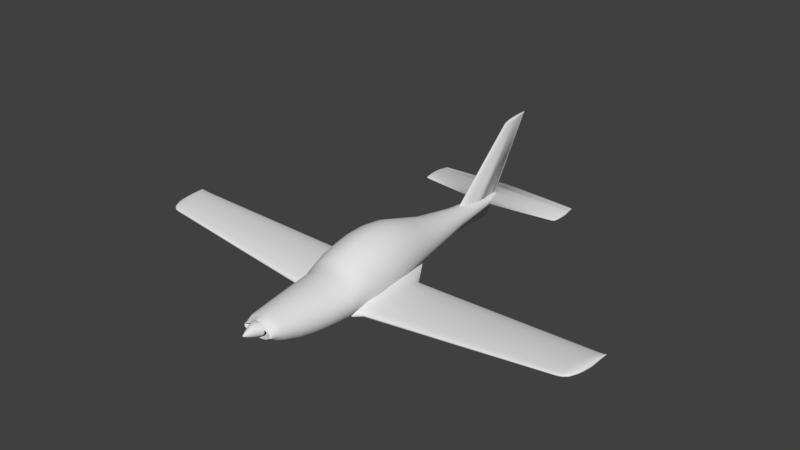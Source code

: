 # Source: rev0.9f_blnd2.9x.blend  (saved by Blender 2.93.21; exported with 4.5.12 LTS)
import bpy
from mathutils import Matrix  # noqa: F401  (used for matrix-valued properties, if any)

bpy.ops.wm.read_factory_settings(use_empty=True)
scene = bpy.context.scene
scene.name = 'Scene'

# ---- collections
col_collection_1 = bpy.data.collections.new('Collection 1'); scene.collection.children.link(col_collection_1)

# ---- world
world_world = bpy.data.worlds.new('World'); scene.world = world_world
world_world.color = (0.05088, 0.05088, 0.05088)
world_world.use_sun_shadow = False
world_world.sun_shadow_jitter_overblur = 0.0
world_world.cycles.sampling_method = 'MANUAL'

# ---- meshes
me_cylinder_001 = bpy.data.meshes.new('Cylinder.001')
me_cylinder_001.from_pydata([(0.0, -1.018, -0.3268), (0.0, 1.104, -0.1912), (0.1355, -1.015, -0.3252), (0.009474, 1.104, -0.1879), (0.2657, -1.015, -0.3171), (0.1139, 1.133, -0.1572), (0.3857, -1.015, -0.2862), (0.1507, 1.133, -0.1438), (0.4909, -1.015, -0.2148), (0.183, 1.133, -0.1258), (0.5772, -1.015, -0.1944), (0.2095, 1.133, -0.1038), (0.6567, -1.015, -0.1549), (0.2292, 1.133, -0.07872), (0.6822, -1.015, -0.1002), (0.2413, 1.133, -0.05152), (0.6746, -1.015, -0.05523), (0.2454, 1.133, -0.02324), (0.6627, -1.015, -0.01861), (0.2413, 1.133, 0.005046), (0.6246, -1.015, 0.003596), (0.2292, 1.133, 0.03224), (0.5772, -1.015, 0.03673), (0.2095, 1.133, 0.05731), (0.4909, -1.015, 0.07646), (0.183, 1.133, 0.07928), (0.3857, -1.015, 0.1059), (0.1507, 1.133, 0.09731), (0.2657, -1.015, 0.2217), (0.1139, 1.133, 0.1107), (0.1355, -1.015, 0.3305), (0.0739, 1.133, 0.119), (0.0, -1.015, 0.3657), (0.0, 1.133, 0.1217), (0.0, 0.3853, -0.8156), (0.1582, 0.3885, -0.7996), (0.3324, 0.3885, -0.7521), (0.4929, 0.3885, -0.675), (0.6336, 0.3885, -0.5712), (0.749, 0.3885, -0.4448), (0.8348, 0.3885, -0.3006), (0.8877, 0.3885, -0.1767), (0.9055, 0.3885, -0.01396), (0.8877, 0.3885, 0.1488), (0.8348, 0.3885, 0.3053), (0.749, 0.3885, 0.4495), (0.6336, 0.3885, 0.5759), (0.4929, 0.3885, 0.6797), (0.3324, 0.3885, 0.7568), (0.1582, 0.3885, 0.8042), (0.0, 0.3885, 0.8203), (0.2278, -0.6233, -1.241), (0.4603, -0.6233, -1.187), (0.6747, -0.6233, -1.098), (0.8626, -0.6233, -0.9795), (1.017, -0.6233, -0.8347), (1.131, -0.6233, -0.6694), (1.202, -0.6233, -0.4901), (1.226, -0.6233, -0.3036), (1.202, -0.6233, -0.1171), (1.131, -0.6233, 0.06229), (1.017, -0.6233, 0.2276), (0.8626, -0.6233, 0.3724), (0.6747, -0.6233, 0.4913), (0.4603, -0.6233, 0.5797), (0.2278, -0.6233, 0.6341), (0.0, -0.6233, 0.6524), (0.0, -0.6265, -1.26), (0.0, -0.4825, -1.294), (0.2629, -0.4793, -1.274), (0.5155, -0.4793, -1.218), (0.7484, -0.4793, -1.126), (0.9525, -0.4793, -1.002), (1.12, -0.4793, -0.8509), (1.244, -0.4793, -0.6787), (1.321, -0.4793, -0.4918), (1.347, -0.4793, -0.2975), (1.321, -0.4793, -0.1032), (1.244, -0.4793, 0.08362), (1.12, -0.4793, 0.2558), (0.9525, -0.4793, 0.4067), (0.7484, -0.4793, 0.5306), (0.5155, -0.4793, 0.6227), (0.2629, -0.4793, 0.6793), (0.0, -0.4793, 0.6985), (0.1746, -0.8234, -1.008), (0.3673, -0.8234, -0.9634), (0.545, -0.8234, -0.8907), (0.7007, -0.8234, -0.7929), (0.8284, -0.8234, -0.6737), (0.9234, -0.8234, -0.5377), (0.9818, -0.8234, -0.3902), (1.002, -0.8234, -0.2367), (0.9818, -0.8234, -0.08329), (0.9234, -0.8234, 0.06426), (0.8284, -0.8234, 0.2002), (0.7007, -0.8234, 0.3194), (0.545, -0.8234, 0.4172), (0.3673, -0.8234, 0.4899), (0.1746, -0.8234, 0.5347), (0.0, -0.8234, 0.5498), (0.0, -0.8265, -1.023), (0.1311, -0.9219, -0.7505), (0.3024, -0.9219, -0.7152), (0.4604, -0.9219, -0.6578), (0.5988, -0.9219, -0.5807), (0.7124, -0.9219, -0.4867), (0.7968, -0.9219, -0.3794), (0.8488, -0.9219, -0.263), (0.8664, -0.9219, -0.142), (0.8488, -0.9219, -0.02093), (0.7968, -0.9219, 0.09546), (0.7124, -0.9219, 0.2027), (0.5988, -0.9219, 0.2968), (0.4604, -0.9219, 0.3739), (0.3024, -0.9219, 0.4312), (0.1311, -0.9219, 0.4666), (0.0, -0.9219, 0.4785), (0.0, -0.9251, -0.7624), (0.1344, -0.9599, -0.6017), (0.2894, -0.9599, -0.5718), (0.4322, -0.9599, -0.5233), (0.5574, -0.9599, -0.458), (0.6601, -0.9599, -0.3784), (0.7365, -0.9599, -0.2876), (0.7835, -0.9599, -0.189), (0.7993, -0.9599, -0.08657), (0.7835, -0.9599, 0.0159), (0.7365, -0.9599, 0.1144), (0.6601, -0.9599, 0.2052), (0.5574, -0.9599, 0.2796), (0.4322, -0.9599, 0.3449), (0.2894, -0.9599, 0.3935), (0.1344, -0.9599, 0.4233), (0.0, -0.9599, 0.4334), (0.0, -0.963, -0.6118), (0.0, -0.7291, -1.178), (0.2005, -0.726, -1.161), (0.4135, -0.726, -1.11), (0.6099, -0.726, -1.028), (0.7819, -0.726, -0.9172), (0.9232, -0.726, -0.7822), (1.028, -0.726, -0.6283), (1.093, -0.726, -0.4613), (1.115, -0.726, -0.2875), (1.093, -0.726, -0.1138), (1.028, -0.726, 0.0532), (0.9232, -0.726, 0.2071), (0.7819, -0.726, 0.3421), (0.6099, -0.726, 0.4528), (0.4135, -0.726, 0.5351), (0.2005, -0.726, 0.5858), (0.0, -0.726, 0.6029), (0.0, 0.05724, -1.118), (0.2297, 0.06041, -1.092), (0.4768, 0.06041, -1.016), (0.7046, 0.06041, -0.8927), (0.9042, 0.06041, -0.7265), (1.068, 0.06041, -0.5239), (1.19, 0.06041, -0.2929), (1.265, 0.06041, -0.04211), (1.29, 0.06041, 0.2187), (1.265, 0.06041, 0.4794), (1.19, 0.06041, 0.7302), (1.068, 0.06041, 0.9613), (0.9042, 0.06041, 1.164), (0.7046, 0.06041, 1.33), (0.4768, 0.06041, 1.454), (0.2297, 0.06041, 1.53), (0.0, 0.06041, 1.555), (0.2262, -0.05813, -1.166), (0.4929, -0.05813, -1.085), (0.7387, -0.05813, -0.953), (0.9541, -0.05813, -0.7759), (1.131, -0.05813, -0.56), (1.262, -0.05813, -0.3138), (1.343, -0.05813, -0.06747), (1.37, -0.05813, 0.2313), (1.343, -0.05813, 0.5092), (1.262, -0.05813, 0.7764), (1.131, -0.05813, 1.023), (0.9541, -0.05813, 1.238), (0.7387, -0.05813, 1.416), (0.4929, -0.05813, 1.547), (0.2262, -0.05813, 1.628), (0.0, -0.05813, 1.656), (0.0, -0.06131, -1.193), (0.2686, -0.4047, -1.274), (0.5268, -0.4047, -1.208), (0.7647, -0.4047, -1.101), (0.9733, -0.4047, -0.9575), (1.144, -0.4047, -0.7821), (1.272, -0.4047, -0.582), (1.35, -0.4047, -0.3649), (1.376, -0.4047, -0.1391), (1.35, -0.4047, 0.08672), (1.272, -0.4047, 0.3038), (1.144, -0.4047, 0.504), (0.9733, -0.4047, 0.6794), (0.7647, -0.4047, 0.8233), (0.5268, -0.4047, 0.9303), (0.2686, -0.4047, 0.9961), (0.0, -0.4047, 1.018), (0.0, -0.4079, -1.297), (0.0, -0.254, -1.281), (0.2688, -0.2508, -1.254), (0.5272, -0.2508, -1.174), (0.7654, -0.2508, -1.064), (0.9741, -0.2508, -0.8895), (1.167, -0.2508, -0.6962), (1.308, -0.2508, -0.4534), (1.395, -0.2508, -0.1899), (1.424, -0.2508, 0.08417), (1.395, -0.2508, 0.3582), (1.308, -0.2508, 0.6217), (1.167, -0.2508, 0.8645), (0.9763, -0.2508, 1.077), (0.7444, -0.2508, 1.252), (0.4799, -0.2508, 1.382), (0.1928, -0.2508, 1.462), (0.0, -0.2508, 1.489), (0.0, -0.1596, -1.244), (0.2381, -0.1564, -1.216), (0.5106, -0.1564, -1.135), (0.7619, -0.1564, -1.002), (0.982, -0.1564, -0.8238), (1.163, -0.1564, -0.6065), (1.297, -0.1564, -0.3587), (1.38, -0.1564, -0.08969), (1.408, -0.1564, 0.19), (1.38, -0.1564, 0.4697), (1.297, -0.1564, 0.7387), (1.163, -0.1564, 0.9866), (0.982, -0.1564, 1.204), (0.7619, -0.1564, 1.382), (0.5106, -0.1564, 1.515), (0.2381, -0.1564, 1.596), (0.0, -0.1564, 1.624), (0.2688, -0.3291, -1.271), (0.5272, -0.3291, -1.196), (0.7653, -0.3291, -1.109), (0.974, -0.3291, -0.9445), (1.159, -0.3291, -0.6361), (1.296, -0.3291, -0.4217), (1.38, -0.3291, -0.1891), (1.408, -0.3291, 0.05287), (1.38, -0.3291, 0.2948), (1.296, -0.3291, 0.5274), (1.159, -0.3291, 0.7419), (0.9754, -0.3291, 0.9298), (0.7516, -0.3291, 1.084), (0.4963, -0.3291, 1.199), (0.2193, -0.3291, 1.269), (0.0, -0.3291, 1.293), (0.0, -0.3323, -1.297), (0.0, 0.6732, -0.5369), (0.08093, 0.6764, -0.5274), (0.19, 0.6764, -0.4991), (0.2905, 0.6764, -0.4532), (0.3787, 0.6764, -0.3914), (0.451, 0.6764, -0.3161), (0.5047, 0.6764, -0.2302), (0.5378, 0.6764, -0.137), (0.549, 0.6764, -0.0401), (0.5378, 0.6764, 0.05682), (0.5047, 0.6764, 0.15), (0.451, 0.6764, 0.2359), (0.3787, 0.6764, 0.3112), (0.2905, 0.6764, 0.373), (0.19, 0.6764, 0.4189), (0.08093, 0.6764, 0.4472), (0.0, 0.6764, 0.4567), (0.0, 0.2131, -0.9774), (0.1726, 0.2163, -0.9563), (0.3962, 0.2163, -0.8939), (0.6022, 0.2163, -0.7924), (0.7828, 0.2163, -0.6559), (0.931, 0.2163, -0.4895), (1.041, 0.2163, -0.2997), (1.109, 0.2163, -0.0937), (1.132, 0.2163, 0.1205), (1.109, 0.2163, 0.3347), (1.041, 0.2163, 0.5407), (0.931, 0.2163, 0.7305), (0.7828, 0.2163, 0.8969), (0.6022, 0.2163, 1.033), (0.3962, 0.2163, 1.135), (0.1726, 0.2163, 1.197), (0.0, 0.2163, 1.218), (1.493, -0.2468, -1.048), (1.455, -0.2468, -0.5576), (1.492, -0.1868, -1.034), (1.454, -0.1868, -0.5444), (1.779, -0.2467, -1.027), (1.74, -0.2467, -0.5367), (1.777, -0.1874, -1.013), (1.739, -0.1874, -0.5235), (1.493, -0.2829, -1.052), (1.457, -0.2829, -0.5839), (1.779, -0.2823, -1.032), (1.742, -0.2823, -0.563), (1.493, -0.3165, -1.048), (1.46, -0.3165, -0.6209), (1.779, -0.3154, -1.027), (1.745, -0.3154, -0.6), (1.492, -0.3505, -1.036), (1.463, -0.3505, -0.662), (1.778, -0.3491, -1.015), (1.748, -0.3491, -0.6411), (1.49, -0.3734, -1.011), (1.466, -0.3734, -0.699), (1.776, -0.3717, -0.9905), (1.751, -0.3717, -0.6781), (1.488, -0.3912, -0.9826), (1.469, -0.3912, -0.7442), (1.773, -0.3893, -0.9617), (1.755, -0.3893, -0.7233), (1.485, -0.4014, -0.9387), (1.473, -0.4014, -0.7894), (1.77, -0.3993, -0.9179), (1.758, -0.3993, -0.7685), (1.48, -0.406, -0.8853), (1.478, -0.406, -0.8593), (1.766, -0.4038, -0.8644), (1.764, -0.4038, -0.8384), (1.743, -0.03377, -0.5774), (1.772, -0.03377, -0.9407), (1.458, -0.03112, -0.5982), (1.486, -0.03112, -0.9616), (1.488, -0.08148, -0.9883), (1.455, -0.08148, -0.5666), (1.774, -0.08348, -0.9675), (1.741, -0.08348, -0.5457), (1.739, -0.1352, -0.5202), (1.776, -0.1352, -0.9938), (1.453, -0.1339, -0.5411), (1.49, -0.1339, -1.015), (1.751, 0.02045, -0.6758), (1.77, 0.02045, -0.9217), (1.466, 0.02381, -0.6966), (1.485, 0.02381, -0.9425), (1.756, 0.05158, -0.7454), (1.769, 0.05158, -0.9046), (1.471, 0.05535, -0.7663), (1.483, 0.05535, -0.9255), (1.481, 0.08399, -0.8938), (1.766, 0.07985, -0.8729), (1.768, 0.07985, -0.8898), (1.482, 0.08399, -0.9107), (1.483, 0.07085, -0.9153), (1.768, 0.06688, -0.8944), (1.761, 0.06688, -0.8066), (1.476, 0.07085, -0.8275), (0.5877, -0.2265, -1.123), (0.5493, -0.2291, -0.406), (0.5866, -0.1337, -1.071), (0.5483, -0.1362, -0.356), (0.5881, -0.2824, -1.148), (0.5514, -0.2848, -0.4629), (0.5877, -0.3344, -1.159), (0.5543, -0.3366, -0.5341), (0.5868, -0.3872, -1.158), (0.5575, -0.3892, -0.6116), (0.5848, -0.4228, -1.134), (0.5604, -0.4244, -0.6774), (0.5826, -0.4505, -1.101), (0.5639, -0.4517, -0.7525), (0.5792, -0.4665, -1.042), (0.5675, -0.4673, -0.8238), (0.575, -0.4738, -0.9663), (0.5729, -0.474, -0.9283), (0.5525, 0.105, -0.3551), (0.5809, 0.1069, -0.886), (0.583, 0.02906, -0.9509), (0.55, 0.02691, -0.3346), (0.548, -0.05433, -0.3242), (0.5851, -0.05191, -1.016), (0.5602, 0.1906, -0.4708), (0.5795, 0.1918, -0.8301), (0.5657, 0.2397, -0.5565), (0.5781, 0.2406, -0.789), (0.5756, 0.2847, -0.728), (0.577, 0.2848, -0.7527), (0.5773, 0.2645, -0.7662), (0.5705, 0.2641, -0.638), (0.5877, -0.2265, -1.123), (0.5493, -0.2291, -0.406), (0.5866, -0.1337, -1.071), (0.5483, -0.1362, -0.356), (0.5881, -0.2824, -1.148), (0.5514, -0.2848, -0.4629), (0.5877, -0.3344, -1.159), (0.5543, -0.3366, -0.5341), (0.5868, -0.3872, -1.158), (0.5575, -0.3892, -0.6116), (0.5848, -0.4228, -1.134), (0.5604, -0.4244, -0.6774), (0.5826, -0.4505, -1.101), (0.5639, -0.4517, -0.7525), (0.5792, -0.4665, -1.042), (0.5675, -0.4673, -0.8238), (0.575, -0.4738, -0.9663), (0.5729, -0.474, -0.9283), (0.5525, 0.105, -0.3551), (0.5809, 0.1069, -0.886), (0.583, 0.02906, -0.9509), (0.55, 0.02691, -0.3346), (0.548, -0.05433, -0.3242), (0.5851, -0.05191, -1.016), (0.5602, 0.1906, -0.4708), (0.5795, 0.1918, -0.8301), (0.5657, 0.2397, -0.5565), (0.5781, 0.2406, -0.789), (0.5756, 0.2847, -0.728), (0.577, 0.2848, -0.7527), (0.5773, 0.2645, -0.7662), (0.5705, 0.2641, -0.638), (10.79, -0.1348, -0.06238), (10.75, -0.1348, 0.0372), (10.79, -0.1174, -0.05938), (10.75, -0.1174, 0.03987), (10.79, -0.1452, -0.06322), (10.76, -0.1452, 0.03187), (10.79, -0.155, -0.06238), (10.76, -0.155, 0.02436), (10.79, -0.1648, -0.05988), (10.76, -0.1648, 0.01602), (10.79, -0.1715, -0.05488), (10.76, -0.1715, 0.008512), (10.79, -0.1766, -0.04904), (10.77, -0.1766, -0.0006625), (10.78, -0.1796, -0.04014), (10.77, -0.1796, -0.009837), (10.78, -0.1809, -0.0293), (10.78, -0.1809, -0.02402), (10.76, -0.07229, 0.02895), (10.78, -0.07229, -0.04478), (10.79, -0.08688, -0.05021), (10.75, -0.08688, 0.03537), (10.75, -0.1021, 0.04054), (10.79, -0.1021, -0.05554), (10.76, -0.05637, 0.008985), (10.78, -0.05637, -0.04091), (10.77, -0.04723, -0.005155), (10.78, -0.04723, -0.03745), (10.78, -0.03893, -0.03102), (10.78, -0.03893, -0.03445), (10.78, -0.04274, -0.03538), (10.77, -0.04274, -0.01757), (10.83, -0.05364, 0.002383), (10.83, -0.05364, 0.01104), (10.83, -0.05118, 0.002644), (10.83, -0.05118, 0.01127), (10.83, -0.05513, 0.00231), (10.83, -0.05513, 0.01057), (10.83, -0.0565, 0.002383), (10.83, -0.0565, 0.009922), (10.83, -0.0579, 0.0026), (10.83, -0.0579, 0.009197), (10.83, -0.05884, 0.003035), (10.83, -0.05884, 0.008544), (10.83, -0.05957, 0.003543), (10.83, -0.05957, 0.007747), (10.83, -0.05999, 0.004316), (10.83, -0.05999, 0.00695), (10.83, -0.06017, 0.005258), (10.83, -0.06017, 0.005717), (10.83, -0.0448, 0.01032), (10.83, -0.0448, 0.003913), (10.83, -0.04686, 0.003441), (10.83, -0.04686, 0.01088), (10.83, -0.04901, 0.01133), (10.83, -0.04901, 0.002977), (10.83, -0.04254, 0.008586), (10.83, -0.04254, 0.004249), (10.83, -0.04125, 0.007357), (10.83, -0.04125, 0.00455), (10.83, -0.04008, 0.005109), (10.83, -0.04008, 0.004811), (10.83, -0.04061, 0.00473), (10.83, -0.04061, 0.006277), (5.8, 0.02643, -0.5149), (5.777, -0.303, -0.3019), (5.771, -0.1963, -0.2457), (5.796, -0.3767, -0.4772), (5.798, -0.3767, -0.4963), (5.809, -0.1963, -0.6053), (5.789, 0.002869, -0.4088), (5.801, 0.002869, -0.5258), (5.8, 0.01562, -0.5183), (5.787, -0.3646, -0.3926), (5.79, -0.3729, -0.4258), (5.811, -0.303, -0.6162), (5.804, -0.06827, -0.5524), (5.802, -0.02308, -0.5384), (5.811, -0.2754, -0.6192), (5.811, -0.2457, -0.6162), (5.783, -0.02308, -0.3576), (5.775, -0.06827, -0.2853), (5.773, -0.1097, -0.262), (5.771, -0.1528, -0.2433), (5.772, -0.2457, -0.2554), (5.774, -0.2754, -0.2747), (5.808, -0.1528, -0.5914), (5.806, -0.1097, -0.572), (5.808, -0.3499, -0.589), (5.81, -0.3311, -0.6071), (5.799, 0.02643, -0.5025), (5.793, 0.01562, -0.4538), (5.802, -0.3729, -0.5356), (5.805, -0.3646, -0.5678), (5.78, -0.3311, -0.3321), (5.783, -0.3499, -0.3593), (10.1, -0.0303, -0.1154), (10.1, -0.3455, -0.1039), (10.11, -0.2056, -0.171), (10.09, -0.04884, -0.05005), (10.1, -0.0388, -0.1175), (10.09, -0.3426, -0.0605), (10.11, -0.2876, -0.1777), (10.1, -0.06926, -0.1298), (10.11, -0.2424, -0.1777), (10.07, -0.1048, 0.02605), (10.07, -0.1714, 0.05191), (10.07, -0.2658, 0.03255), (10.1, -0.1374, -0.1506), (10.11, -0.3096, -0.1722), (10.09, -0.0388, -0.07776), (10.1, -0.336, -0.148), (10.08, -0.3244, -0.01956), (10.07, -0.2876, 0.0158), (10.07, -0.2056, 0.05042), (10.09, -0.3455, -0.09213), (10.1, -0.04884, -0.1221), (10.08, -0.336, -0.04003), (10.1, -0.1048, -0.1385), (10.11, -0.2658, -0.1796), (10.08, -0.06926, -0.0185), (10.07, -0.1374, 0.04037), (10.07, -0.2424, 0.04446), (10.11, -0.1714, -0.1625), (10.11, -0.3244, -0.161), (10.1, -0.0303, -0.1078), (10.1, -0.3426, -0.1281), (10.08, -0.3096, -0.002807), (10.28, -0.03308, -0.09857), (10.28, -0.3389, -0.08739), (10.29, -0.2075, -0.1527), (10.27, -0.05153, -0.03493), (10.28, -0.04155, -0.1006), (10.27, -0.3359, -0.0451), (10.29, -0.2812, -0.1593), (10.28, -0.07184, -0.1126), (10.29, -0.2363, -0.1593), (10.25, -0.1072, 0.03917), (10.25, -0.1734, 0.06435), (10.25, -0.2596, 0.0455), (10.28, -0.1397, -0.1328), (10.29, -0.3031, -0.1538), (10.27, -0.04155, -0.06191), (10.28, -0.3294, -0.1303), (10.26, -0.3179, -0.005237), (10.26, -0.2812, 0.02919), (10.25, -0.2075, 0.0629), (10.27, -0.3389, -0.07591), (10.28, -0.05153, -0.1051), (10.27, -0.3294, -0.02517), (10.28, -0.1072, -0.121), (10.29, -0.2596, -0.1611), (10.26, -0.07184, -0.00421), (10.25, -0.1397, 0.05311), (10.25, -0.2363, 0.0571), (10.29, -0.1734, -0.1444), (10.29, -0.3179, -0.143), (10.28, -0.03308, -0.09111), (10.28, -0.3359, -0.1109), (10.26, -0.3031, 0.01107), (10.47, -0.03533, -0.08103), (10.47, -0.3195, -0.07016), (10.48, -0.2116, -0.1337), (10.46, -0.05398, -0.01918), (10.47, -0.04389, -0.083), (10.46, -0.3166, -0.02907), (10.48, -0.2612, -0.14), (10.47, -0.07452, -0.09469), (10.48, -0.2159, -0.14), (10.44, -0.1103, 0.05283), (10.44, -0.1772, 0.0773), (10.44, -0.2394, 0.05899), (10.47, -0.1431, -0.1143), (10.48, -0.2834, -0.1347), (10.46, -0.04389, -0.0454), (10.47, -0.3099, -0.1118), (10.45, -0.2983, 0.009675), (10.44, -0.2612, 0.04314), (10.44, -0.2116, 0.07589), (10.46, -0.3195, -0.05901), (10.47, -0.05398, -0.08737), (10.45, -0.3099, -0.009697), (10.47, -0.1103, -0.1029), (10.48, -0.2394, -0.1418), (10.45, -0.07452, 0.01067), (10.44, -0.1431, 0.06638), (10.44, -0.2159, 0.07026), (10.48, -0.1772, -0.1256), (10.48, -0.2983, -0.1242), (10.47, -0.03533, -0.07379), (10.47, -0.3166, -0.09306), (10.45, -0.2834, 0.02553), (10.63, -0.03742, -0.06096), (10.63, -0.2762, -0.05191), (10.64, -0.1694, -0.1048), (10.62, -0.05138, -0.009426), (10.63, -0.04383, -0.0626), (10.62, -0.274, -0.01766), (10.64, -0.2326, -0.1101), (10.63, -0.06675, -0.07234), (10.64, -0.1986, -0.1101), (10.61, -0.09353, 0.05058), (10.6, -0.1436, 0.07097), (10.61, -0.2162, 0.05571), (10.64, -0.1181, -0.08869), (10.64, -0.2492, -0.1057), (10.63, -0.04383, -0.03127), (10.64, -0.269, -0.08664), (10.62, -0.2604, 0.01462), (10.61, -0.2326, 0.0425), (10.6, -0.1694, 0.0698), (10.63, -0.2762, -0.04261), (10.63, -0.05138, -0.06624), (10.62, -0.269, -0.001522), (10.64, -0.09353, -0.07914), (10.64, -0.2162, -0.1116), (10.62, -0.06675, 0.01545), (10.61, -0.1181, 0.06187), (10.6, -0.1986, 0.0651), (10.64, -0.1436, -0.09808), (10.64, -0.2604, -0.09691), (10.63, -0.03742, -0.05493), (10.63, -0.274, -0.07098), (10.61, -0.2492, 0.02783), (10.71, -0.03784, -0.04707), (10.71, -0.2412, -0.03992), (10.72, -0.1502, -0.08172), (10.7, -0.04973, -0.006367), (10.71, -0.04329, -0.04837), (10.7, -0.2393, -0.01287), (10.72, -0.204, -0.08589), (10.71, -0.06282, -0.05606), (10.72, -0.1751, -0.08589), (10.68, -0.08562, 0.04103), (10.68, -0.1283, 0.05713), (10.68, -0.1901, 0.04508), (10.72, -0.1065, -0.06897), (10.72, -0.2182, -0.08242), (10.7, -0.04329, -0.02362), (10.71, -0.2351, -0.06735), (10.69, -0.2277, 0.01262), (10.69, -0.204, 0.03465), (10.68, -0.1502, 0.0562), (10.71, -0.2412, -0.03258), (10.71, -0.04973, -0.05124), (10.7, -0.2351, -0.0001244), (10.71, -0.08562, -0.06143), (10.72, -0.1901, -0.08705), (10.69, -0.06282, 0.01328), (10.68, -0.1065, 0.04995), (10.68, -0.1751, 0.0525), (10.72, -0.1283, -0.07639), (10.72, -0.2277, -0.07546), (10.71, -0.03784, -0.0423), (10.71, -0.2393, -0.05499), (10.69, -0.2182, 0.02306), (0.0, 1.081, -0.1418), (0.0, 1.081, 0.08964), (0.0, 1.106, -0.143), (0.0, 1.106, 0.1082), (0.0, 1.057, -0.1368), (0.0, 1.057, 0.07711), (0.0, 1.037, -0.1266), (0.0, 1.037, 0.05121), (0.0, 1.019, -0.1045), (0.0, 1.019, 0.02386), (0.0, 1.009, -0.09083), (0.0, 1.009, 0.001487), (0.0, 1.002, -0.0697), (0.0, 1.002, -0.0271), (0.0, 1.129, -0.136), (0.0, 1.129, 0.1176), (0.0, 1.149, -0.1352), (0.0, 1.149, 0.1193), (0.0, 1.172, -0.1285), (0.0, 1.172, 0.1216), (0.0, 1.197, -0.1045), (0.0, 1.197, 0.1227), (0.0, 1.215, -0.08483), (0.0, 1.23, -0.06831), (0.0, 1.23, 0.1054), (0.0, 1.248, -0.04536), (0.0, 1.248, 0.08662), (0.0, 0.9998, -0.05449), (0.0, 0.9998, -0.04231), (0.0, 1.262, -0.02981), (0.0, 1.262, 0.07409), (0.0, 1.274, -0.01314), (0.0, 1.274, 0.06514), (0.0, 1.29, 0.002972), (0.0, 1.29, 0.05082), (0.0, 1.302, 0.01786), (0.0, 1.302, 0.03877), (0.0, 1.309, 0.02736), (0.0, 1.309, 0.0336), (0.0, 1.215, 0.1183), (3.658, 1.119, -0.03643), (3.658, 1.119, 0.009103), (3.666, 1.136, -0.03668), (3.666, 1.136, 0.01275), (3.648, 1.103, -0.03546), (3.648, 1.103, 0.006638), (3.636, 1.089, -0.03345), (3.636, 1.089, 0.001541), (3.62, 1.077, -0.0291), (3.62, 1.077, -0.00384), (3.608, 1.07, -0.02641), (3.608, 1.07, -0.008242), (3.597, 1.066, -0.02225), (3.597, 1.066, -0.01387), (3.667, 1.152, -0.03529), (3.667, 1.152, 0.01461), (3.667, 1.166, -0.03513), (3.667, 1.166, 0.01493), (3.667, 1.182, -0.03382), (3.667, 1.182, 0.0154), (3.655, 1.199, -0.02909), (3.655, 1.199, 0.01561), (3.647, 1.211, 0.01474), (3.635, 1.221, -0.02197), (3.635, 1.221, 0.0122), (3.62, 1.234, -0.01746), (3.62, 1.234, 0.008509), (3.586, 1.064, -0.01926), (3.586, 1.064, -0.01686), (3.607, 1.243, -0.0144), (3.607, 1.243, 0.006044), (3.597, 1.252, -0.01112), (3.597, 1.252, 0.004283), (3.586, 1.262, -0.00795), (3.586, 1.262, 0.001465), (3.58, 1.271, -0.0004359), (3.58, 1.271, 0.004299), (3.578, 1.274, -0.003151), (3.578, 1.274, -0.001924), (3.647, 1.211, -0.02523), (3.539, 1.089, -0.09432), (3.49, 1.062, -0.03525), (3.49, 1.062, -0.04379), (3.562, 1.119, -0.1049), (3.571, 1.166, -0.1003), (3.571, 1.182, -0.09564), (3.539, 1.089, 0.03026), (3.523, 1.077, 0.0111), (3.562, 1.119, 0.05719), (3.552, 1.103, 0.04841), (3.558, 1.199, -0.0788), (3.551, 1.211, -0.06504), (3.569, 1.136, -0.1058), (3.571, 1.152, -0.1009), (3.538, 1.221, -0.05347), (3.524, 1.234, -0.03739), (3.51, 1.243, 0.04629), (3.524, 1.234, 0.05507), (3.523, 1.077, -0.07882), (3.501, 1.252, 0.04002), (3.49, 1.262, 0.02999), (3.51, 1.243, -0.0265), (3.511, 1.07, -0.06924), (3.5, 1.066, -0.05444), (3.571, 1.166, 0.07795), (3.571, 1.182, 0.07959), (3.569, 1.136, 0.07017), (3.482, 1.275, 0.01792), (3.482, 1.275, 0.01355), (3.551, 1.211, 0.07725), (3.538, 1.221, 0.06822), (3.486, 1.271, 0.02154), (3.49, 1.262, -0.003532), (3.501, 1.252, -0.01482), (3.571, 1.152, 0.07679), (3.552, 1.103, -0.1015), (3.5, 1.066, -0.0246), (3.511, 1.07, -0.004572), (3.486, 1.271, 0.006895), (3.558, 1.199, 0.08037), (3.573, 1.089, -0.08016), (3.524, 1.063, -0.03808), (3.605, 1.182, -0.08126), (3.557, 1.077, 0.007625), (3.586, 1.103, 0.03869), (3.585, 1.211, -0.05578), (3.605, 1.152, -0.08562), (3.558, 1.234, -0.03275), (3.558, 1.234, 0.04424), (3.535, 1.252, 0.03171), (3.545, 1.243, -0.02368), (3.545, 1.07, -0.05928), (3.605, 1.166, 0.06328), (3.516, 1.275, 0.0133), (3.585, 1.211, 0.0627), (3.52, 1.271, 0.01632), (3.524, 1.262, -0.00456), (3.605, 1.152, 0.06232), (3.586, 1.103, -0.0861), (3.534, 1.066, -0.0221), (3.524, 1.063, -0.03097), (3.596, 1.119, -0.089), (3.605, 1.166, -0.08515), (3.573, 1.089, 0.02358), (3.596, 1.119, 0.046), (3.592, 1.199, -0.06723), (3.603, 1.136, -0.08973), (3.572, 1.221, -0.04614), (3.545, 1.243, 0.03693), (3.557, 1.077, -0.06725), (3.524, 1.262, 0.02335), (3.534, 1.066, -0.04695), (3.605, 1.182, 0.06465), (3.603, 1.136, 0.05681), (3.516, 1.275, 0.009666), (3.572, 1.221, 0.05519), (3.535, 1.252, -0.01396), (3.545, 1.07, -0.005426), (3.52, 1.271, 0.004122), (3.592, 1.199, 0.0653), (3.601, 1.089, -0.06491), (3.552, 1.063, -0.03193), (3.633, 1.182, -0.06577), (3.585, 1.077, 0.003883), (3.613, 1.103, 0.02823), (3.613, 1.211, -0.04581), (3.633, 1.152, -0.06919), (3.585, 1.234, -0.02776), (3.585, 1.234, 0.03257), (3.562, 1.252, 0.02275), (3.572, 1.243, -0.02065), (3.573, 1.07, -0.04855), (3.633, 1.166, 0.0475), (3.543, 1.275, 0.008333), (3.613, 1.211, 0.04705), (3.548, 1.271, 0.0107), (3.551, 1.262, -0.005666), (3.633, 1.152, 0.04675), (3.613, 1.103, -0.06957), (3.562, 1.066, -0.01941), (3.552, 1.063, -0.02637), (3.623, 1.119, -0.07184), (3.633, 1.166, -0.06883), (3.601, 1.089, 0.01638), (3.623, 1.119, 0.03395), (3.62, 1.199, -0.05478), (3.631, 1.136, -0.07241), (3.6, 1.221, -0.03825), (3.572, 1.243, 0.02685), (3.585, 1.077, -0.0548), (3.551, 1.262, 0.01621), (3.562, 1.066, -0.03889), (3.633, 1.182, 0.04857), (3.631, 1.136, 0.04243), (3.543, 1.275, 0.005482), (3.6, 1.221, 0.04116), (3.562, 1.252, -0.01303), (3.573, 1.07, -0.006345), (3.548, 1.271, 0.001137), (3.62, 1.199, 0.04908), (0.5049, -1.003, 0.1223), (0.5182, -0.9923, 0.1614), (0.5315, -0.9813, 0.2119), (0.5448, -0.9703, 0.2431), (0.5947, -1.003, 0.07383), (0.6112, -0.9923, 0.1047), (0.6278, -0.9813, 0.147), (0.6444, -0.9703, 0.1814), (0.6482, -1.003, 0.02821), (0.0, -0.9735, -0.5509), (0.6705, -0.9923, 0.04726), (0.6929, -0.9813, 0.07763), (0.0, -0.9845, -0.5025), (0.7153, -0.9703, 0.1014), (0.6881, -1.003, -0.01043), (0.0, -0.9955, -0.451), (0.7123, -0.9923, -0.007007), (0.7364, -0.9813, 0.007739), (0.0, -1.006, -0.3883), (0.7606, -0.9703, 0.01708), (0.7009, -1.003, -0.06131), (0.0, -1.003, 0.3836), (0.7258, -0.9923, -0.07142), (0.7508, -0.9813, -0.07021), (0.0, -0.9923, 0.3962), (0.7757, -0.9703, -0.07308), (0.7035, -1.003, -0.1188), (0.0, -0.9813, 0.4058), (0.7238, -0.9923, -0.1408), (0.744, -0.9813, -0.1514), (0.0, -0.9703, 0.4222), (0.7643, -0.9703, -0.1648), (0.6735, -1.003, -0.1831), (0.1353, -1.003, 0.3536), (0.6894, -0.9923, -0.2142), (0.7054, -0.9813, -0.234), (0.1351, -0.9923, 0.3713), (0.7213, -0.9703, -0.2552), (0.5947, -1.003, -0.2337), (0.1349, -0.9813, 0.3858), (0.6112, -0.9923, -0.2754), (0.6278, -0.9813, -0.3058), (0.1346, -0.9703, 0.4074), (0.6444, -0.9703, -0.3364), (0.5049, -1.003, -0.2669), (0.2707, -1.003, 0.2614), (0.5182, -0.9923, -0.3207), (0.5315, -0.9813, -0.3632), (0.2754, -0.9923, 0.2947), (0.5448, -0.9703, -0.4049), (0.3955, -1.003, -0.3372), (0.2802, -0.9813, 0.3249), (0.4048, -0.9923, -0.3901), (0.4141, -0.9813, -0.4316), (0.2849, -0.9703, 0.3628), (0.4234, -0.9703, -0.4714), (0.2707, -1.003, -0.3721), (0.3955, -1.003, 0.1595), (0.2754, -0.9923, -0.4286), (0.2802, -0.9813, -0.4738), (0.4048, -0.9923, 0.2061), (0.2849, -0.9703, -0.5166), (0.1353, -1.003, -0.3849), (0.4141, -0.9813, 0.2496), (0.1351, -0.9923, -0.4459), (0.1349, -0.9813, -0.4956), (0.4234, -0.9703, 0.3017), (0.1346, -0.9703, -0.5424), (0.0, 1.051, -0.8106), (0.009712, 1.051, -0.8073), (0.0, 0.3886, -0.8108), (0.05393, 0.3886, -0.7949), (0.0, 0.6832, -0.8089), (0.02963, 0.6834, -0.7995), (0.0, -1.018, -0.3268), (0.1355, -1.015, -0.3252), (0.2657, -1.015, -0.3171), (0.3857, -1.015, -0.2862), (0.4909, -1.015, -0.2148), (0.5772, -1.015, -0.1944), (0.6567, -1.015, -0.1549), (0.6822, -1.015, -0.1002), (0.6746, -1.015, -0.05523), (0.6627, -1.015, -0.01861), (0.6246, -1.015, 0.003596), (0.5772, -1.015, 0.03673), (0.4909, -1.015, 0.07646), (0.3857, -1.015, 0.1059), (0.2657, -1.015, 0.2217), (0.1355, -1.015, 0.3305), (0.0, -1.015, 0.3657), (0.0, -1.018, -0.3268), (0.1355, -1.015, -0.3252), (0.2657, -1.015, -0.3171), (0.3857, -1.015, -0.2862), (0.4909, -1.015, -0.2148), (0.5772, -1.015, -0.1944), (0.6567, -1.015, -0.1549), (0.6822, -1.015, -0.1002), (0.6746, -1.015, -0.05523), (0.6627, -1.015, -0.01861), (0.6246, -1.015, 0.003596), (0.5772, -1.015, 0.03673), (0.4909, -1.015, 0.07646), (0.3857, -1.015, 0.1059), (0.2657, -1.015, 0.2217), (0.1355, -1.015, 0.3305), (0.0, -1.015, 0.3657), (0.0, -1.018, -0.3268), (0.1355, -1.015, -0.3252), (0.2657, -1.015, -0.3171), (0.3857, -1.015, -0.2862), (0.4909, -1.015, -0.2148), (0.5772, -1.015, -0.1944), (0.6567, -1.015, -0.1549), (0.6822, -1.015, -0.1002), (0.6746, -1.015, -0.05523), (0.6627, -1.015, -0.01861), (0.6246, -1.015, 0.003596), (0.5772, -1.015, 0.03673), (0.4909, -1.015, 0.07646), (0.3857, -1.015, 0.1059), (0.2657, -1.015, 0.2217), (0.1355, -1.015, 0.3305), (0.0, -1.015, 0.3657), (0.0, -0.6187, -0.1423), (0.02967, -0.6155, -0.142), (0.05884, -0.6155, -0.1401), (0.08572, -0.6155, -0.1332), (0.1093, -0.6155, -0.1172), (0.1286, -0.6155, -0.1127), (0.1464, -0.6155, -0.1038), (0.1521, -0.6155, -0.09156), (0.1504, -0.6155, -0.08148), (0.1478, -0.6155, -0.07328), (0.1392, -0.6155, -0.06831), (0.1286, -0.6155, -0.06088), (0.1093, -0.6155, -0.05198), (0.08572, -0.6155, -0.04538), (0.05884, -0.6155, -0.01945), (0.02967, -0.6155, 0.004915), (-0.0006773, -0.6155, 0.0128), (0.0, -1.012, 0.3201), (0.07297, -1.012, 0.3146), (0.1432, -1.012, 0.2981), (0.2079, -1.012, 0.2715), (0.2647, -1.012, 0.2356), (0.3112, -1.012, 0.1918), (0.3458, -1.012, 0.1419), (0.3671, -1.012, 0.0878), (0.3743, -1.012, 0.03149), (0.3671, -1.012, -0.02481), (0.3458, -1.012, -0.07895), (0.3112, -1.012, -0.1289), (0.2647, -1.012, -0.1726), (0.2079, -1.012, -0.2085), (0.1432, -1.012, -0.2352), (0.0, -1.118, 0.03173), (0.07297, -1.012, -0.2516), (0.0, -1.012, -0.2571), (0.02839, -1.113, 0.01783), (0.01713, -1.113, 0.002717), (0.007014, -1.113, 0.06673), (0.0, -1.112, 0.06803), (0.01208, -1.113, -0.0002139), (0.02879, -1.113, 0.04516), (0.03022, -1.113, 0.02443), (0.02171, -1.113, 0.006714), (0.0, -1.113, -0.003307), (0.0178, -1.113, 0.06135), (0.02606, -1.113, 0.0514), (0.03083, -1.113, 0.03138), (0.0255, -1.113, 0.01184), (0.00671, -1.113, -0.002005), (0.01262, -1.113, 0.06468), (0.02234, -1.113, 0.05687), (0.03034, -1.113, 0.03837), (0.0, -1.095, -0.08397), (0.0, -1.076, -0.1507), (0.0, -1.056, -0.2096), (0.0, -1.035, -0.2498), (0.01132, -1.095, -0.08102), (0.008739, -1.076, -0.1482), (0.04278, -1.056, -0.2047), (0.0567, -1.035, -0.246), (0.05356, -1.095, -0.06432), (0.08099, -1.075, -0.1211), (0.122, -1.056, -0.1689), (0.1616, -1.035, -0.2038), (0.07161, -1.095, -0.05036), (0.1116, -1.075, -0.0985), (0.1555, -1.055, -0.1391), (0.2058, -1.035, -0.1687), (0.08645, -1.095, -0.03302), (0.1367, -1.075, -0.07077), (0.1829, -1.055, -0.1026), (0.2421, -1.035, -0.1258), (0.09759, -1.095, -0.01311), (0.1554, -1.075, -0.03904), (0.2033, -1.055, -0.06093), (0.269, -1.035, -0.0769), (0.1045, -1.094, 0.008618), (0.167, -1.075, -0.004525), (0.2159, -1.055, -0.01565), (0.2856, -1.035, -0.02378), (0.1068, -1.094, 0.03131), (0.1709, -1.075, 0.03143), (0.2202, -1.055, 0.03147), (0.2912, -1.035, 0.03149), (0.1047, -1.094, 0.05405), (0.1671, -1.075, 0.06741), (0.216, -1.055, 0.07861), (0.2857, -1.035, 0.08677), (0.09815, -1.094, 0.076), (0.1559, -1.075, 0.1021), (0.2035, -1.055, 0.124), (0.2691, -1.035, 0.1399), (0.08723, -1.094, 0.09619), (0.1373, -1.075, 0.134), (0.1832, -1.055, 0.1658), (0.2422, -1.035, 0.1889), (0.07247, -1.094, 0.1139), (0.1122, -1.075, 0.162), (0.1558, -1.055, 0.2024), (0.206, -1.035, 0.2319), (0.03323, -1.095, -0.07467), (0.04628, -1.075, -0.1379), (0.08399, -1.056, -0.1911), (0.1113, -1.035, -0.2299), (0.0545, -1.094, 0.1284), (0.08167, -1.075, 0.1849), (0.1224, -1.055, 0.2325), (0.1618, -1.035, 0.2671), (0.03399, -1.094, 0.1392), (0.04683, -1.075, 0.202), (0.08428, -1.055, 0.2548), (0.1114, -1.035, 0.2933), (0.01174, -1.094, 0.1459), (0.009043, -1.075, 0.2125), (0.04294, -1.055, 0.2686), (0.05679, -1.035, 0.3094), (0.0, -1.094, 0.1489), (0.0, -1.075, 0.2151), (0.0, -1.055, 0.2735), (0.0, -1.035, 0.3132), (0.0, 0.9096, -0.3794), (0.08599, 0.9128, -0.3732), (0.1593, 0.9231, -0.3548), (0.2139, 0.9231, -0.3251), (0.2617, 0.9231, -0.285), (0.301, 0.9231, -0.2362), (0.3302, 0.9231, -0.1805), (0.3481, 0.9231, -0.1201), (0.3542, 0.9231, -0.05728), (0.3481, 0.9231, 0.005557), (0.3302, 0.9231, 0.06598), (0.301, 0.9231, 0.1217), (0.2617, 0.9231, 0.1705), (0.2139, 0.9231, 0.2105), (0.1593, 0.9231, 0.2403), (0.1001, 0.9231, 0.2586), (0.0, 0.9231, 0.2648), (0.0, 0.885, -0.8125), (0.01611, 0.8851, -0.8064), (0.0, 1.436, 3.462), (0.08063, 1.313, 3.288), (0.01704, 1.436, 3.462), (0.08063, 1.291, 3.288), (0.0, 1.444, 3.462), (0.0, 1.418, 3.462), (0.0, 1.423, 3.462), (0.0667, 1.353, 3.288), (0.02032, 1.41, 3.462), (0.0, 1.333, 3.447), (0.03936, 1.387, 3.288), (0.008544, 1.333, 3.447), (0.01584, 1.411, 3.288), (0.01078, 1.421, 3.288), (0.008544, 1.333, 3.447), (0.01998, 1.335, 3.447), (0.0, 1.428, 3.288), (0.05698, 1.246, 3.288), (0.02791, 1.34, 3.447), (0.04307, 1.359, 3.447), (0.06965, 1.267, 3.288), (0.06641, 1.349, 3.411), (0.04043, 1.231, 3.288), (0.06641, 1.332, 3.411), (0.0, 1.444, 3.462), (0.02515, 1.222, 3.288), (0.01031, 1.405, 3.462), (0.05553, 1.38, 3.411), (0.003112, 1.218, 3.288), (0.0144, 1.406, 3.462), (0.03419, 1.407, 3.411), (0.003112, 1.218, 3.288), (0.0, 1.414, 3.462), (0.01582, 1.426, 3.411), (0.0, 1.218, 3.288), (0.0, 1.444, 3.462), (0.01187, 1.434, 3.411), (0.02267, 1.414, 3.462), (0.0, 1.439, 3.411), (0.0, 1.41, 3.462), (0.0, 1.405, 3.462), (0.04794, 1.297, 3.411), (0.0, 1.407, 3.462), (0.0, 1.406, 3.462), (0.05783, 1.313, 3.411), (0.0, 1.405, 3.462), (0.03502, 1.285, 3.411), (0.01724, 1.407, 3.462), (0.01031, 1.405, 3.462), (0.02309, 1.278, 3.411), (0.005885, 1.275, 3.411), (0.0, 1.405, 3.462), (0.0, 1.405, 3.462), (0.005885, 1.275, 3.411), (0.02213, 1.43, 3.462), (0.0, 1.275, 3.411), (0.0, 1.237, 3.357), (0.003924, 1.237, 3.357), (0.04154, 1.403, 3.447), (0.0365, 1.348, 3.447), (0.003924, 1.237, 3.357), (0.02462, 1.241, 3.357), (0.03895, 1.25, 3.357), (0.06639, 1.283, 3.357), (0.02736, 1.421, 3.447), (0.0545, 1.263, 3.357), (0.0, 1.442, 3.447), (0.0, 1.434, 3.357), (0.01252, 1.439, 3.447), (0.01112, 1.428, 3.357), (0.01587, 1.419, 3.357), (0.01515, 1.434, 3.447), (0.03796, 1.396, 3.357), (0.04877, 1.371, 3.447), (0.06362, 1.364, 3.357), (0.04877, 1.383, 3.447), (0.0767, 1.305, 3.357), (0.0767, 1.326, 3.357), (0.0, 1.444, 3.462), (0.0, 1.43, 3.462), (0.01173, 1.443, 3.462), (0.0, 1.441, 3.462), (0.01267, 1.441, 3.462), (0.02471, 1.418, 3.462), (0.02471, 1.423, 3.462), (0.0, 1.443, 3.462), (0.05592, 1.253, 3.323), (0.0387, 1.391, 3.323), (0.07904, 1.319, 3.323), (0.01075, 1.425, 3.323), (0.0683, 1.273, 3.323), (0.06542, 1.357, 3.323), (0.03973, 1.239, 3.323), (0.0157, 1.415, 3.323), (0.0248, 1.229, 3.323), (0.0, 1.431, 3.323), (0.003256, 1.226, 3.323), (0.0, 1.226, 3.323), (0.003256, 1.226, 3.323), (0.07904, 1.297, 3.323), (0.1893, 0.8993, 0.1242), (0.1893, 0.8529, 0.1242), (0.0, 0.8529, 0.1242), (0.0, 0.8993, 0.1242), (0.149, 0.9805, 0.1242), (0.0, 0.9805, 0.1242), (0.06999, 1.051, 0.1242), (0.0, 1.051, 0.1242), (0.001956, 1.101, 0.1242), (0.0, 1.101, 0.1242), (0.0, 1.122, 0.1242), (0.0, 1.122, 0.1242), (0.0, 1.136, 0.1242), (0.0, 1.136, 0.1242), (0.0, 0.7614, 0.1242), (0.1209, 0.7614, 0.1242), (0.0, 1.136, 0.1242), (0.0, 1.136, 0.1242), (0.1576, 0.8036, 0.1242), (0.0, 0.8036, 0.1242), (0.07306, 0.7313, 0.1242), (0.0, 0.7313, 0.1242), (0.0, 0.712, 0.1242), (0.0289, 0.712, 0.1242), (0.0, 0.704, 0.1242), (0.1893, 0.8993, 0.1242), (0.0, 0.704, 0.1242), (0.0, 0.704, 0.1242), (0.1893, 0.8529, 0.1242), (0.0, 0.704, 0.1242), (0.1893, 0.8993, 0.1242), (0.1893, 0.8529, 0.1242), (0.1209, 0.7614, 0.1242), (0.1576, 0.8036, 0.1242), (0.07306, 0.7313, 0.1242), (0.0289, 0.712, 0.1242), (0.0, 0.704, 0.1242), (0.1209, 0.7614, 0.1242), (0.1576, 0.8036, 0.1242), (0.07306, 0.7313, 0.1242), (0.0289, 0.712, 0.1242), (0.0, 0.704, 0.1242), (0.0, 0.704, 0.1242), (0.0, 0.704, 0.1242), (0.0, 0.704, 0.1242), (0.1893, 0.8993, 0.1242), (0.1893, 0.8529, 0.1242), (0.1209, 0.7614, 0.1242), (0.1576, 0.8036, 0.1242), (0.07306, 0.7313, 0.1242), (0.0289, 0.712, 0.1242), (0.0, 0.704, 0.1242), (0.0, 0.704, 0.1242), (0.0, 0.704, 0.1242), (0.0, 0.704, 0.1242), (0.0, 0.704, 0.1242), (0.0, 0.704, 0.1242)], [], [(1, 3, 942, 941), (1119, 3, 5, 1120), (1120, 5, 7, 1121), (1121, 7, 9, 1122), (1122, 9, 11, 1123), (1123, 11, 13, 1124), (1124, 13, 15, 1125), (1125, 15, 17, 1126), (1126, 17, 19, 1127), (1127, 19, 21, 1128), (1128, 21, 23, 1129), (1129, 23, 25, 1130), (1130, 25, 27, 1131), (1131, 27, 29, 1132), (1132, 29, 31, 1133), (1133, 31, 33, 1134), (287, 49, 50, 288), (286, 48, 49, 287), (285, 47, 48, 286), (284, 46, 47, 285), (283, 45, 46, 284), (282, 44, 45, 283), (281, 43, 44, 282), (280, 42, 43, 281), (279, 41, 42, 280), (278, 40, 41, 279), (277, 39, 40, 278), (276, 38, 39, 277), (275, 37, 38, 276), (274, 36, 37, 275), (273, 35, 36, 274), (272, 34, 35, 273), (136, 67, 51, 137), (137, 51, 52, 138), (138, 52, 53, 139), (139, 53, 54, 140), (140, 54, 55, 141), (141, 55, 56, 142), (142, 56, 57, 143), (143, 57, 58, 144), (144, 58, 59, 145), (145, 59, 60, 146), (146, 60, 61, 147), (147, 61, 62, 148), (148, 62, 63, 149), (149, 63, 64, 150), (150, 64, 65, 151), (151, 65, 66, 152), (67, 68, 69, 51), (51, 69, 70, 52), (52, 70, 71, 53), (53, 71, 72, 54), (54, 72, 73, 55), (55, 73, 74, 56), (56, 74, 75, 57), (57, 75, 76, 58), (58, 76, 77, 59), (59, 77, 78, 60), (60, 78, 79, 61), (61, 79, 80, 62), (62, 80, 81, 63), (63, 81, 82, 64), (64, 82, 83, 65), (65, 83, 84, 66), (116, 99, 100, 117), (115, 98, 99, 116), (114, 97, 98, 115), (113, 96, 97, 114), (112, 95, 96, 113), (111, 94, 95, 112), (110, 93, 94, 111), (109, 92, 93, 110), (108, 91, 92, 109), (107, 90, 91, 108), (106, 89, 90, 107), (105, 88, 89, 106), (104, 87, 88, 105), (103, 86, 87, 104), (102, 85, 86, 103), (118, 101, 85, 102), (135, 118, 102, 119), (119, 102, 103, 120), (120, 103, 104, 121), (121, 104, 105, 122), (122, 105, 106, 123), (123, 106, 107, 124), (124, 107, 108, 125), (125, 108, 109, 126), (126, 109, 110, 127), (127, 110, 111, 128), (128, 111, 112, 129), (129, 112, 113, 130), (130, 113, 114, 131), (131, 114, 115, 132), (132, 115, 116, 133), (133, 116, 117, 134), (915, 133, 134, 903), (927, 132, 133, 915), (939, 131, 132, 927), (876, 130, 131, 939), (880, 129, 130, 876), (886, 128, 129, 880), (892, 127, 128, 886), (898, 126, 127, 892), (904, 125, 126, 898), (910, 124, 125, 904), (916, 123, 124, 910), (922, 122, 123, 916), (928, 121, 122, 922), (934, 120, 121, 928), (940, 119, 120, 934), (882, 135, 119, 940), (99, 151, 152, 100), (98, 150, 151, 99), (97, 149, 150, 98), (96, 148, 149, 97), (95, 147, 148, 96), (94, 146, 147, 95), (93, 145, 146, 94), (92, 144, 145, 93), (91, 143, 144, 92), (90, 142, 143, 91), (89, 141, 142, 90), (88, 140, 141, 89), (87, 139, 140, 88), (86, 138, 139, 87), (85, 137, 138, 86), (101, 136, 137, 85), (186, 153, 154, 170), (170, 154, 155, 171), (171, 155, 156, 172), (172, 156, 157, 173), (173, 157, 158, 174), (174, 158, 159, 175), (175, 159, 160, 176), (176, 160, 161, 177), (177, 161, 162, 178), (178, 162, 163, 179), (179, 163, 164, 180), (180, 164, 165, 181), (181, 165, 166, 182), (182, 166, 167, 183), (183, 167, 168, 184), (184, 168, 169, 185), (236, 184, 185, 237), (235, 183, 184, 236), (234, 182, 183, 235), (233, 181, 182, 234), (232, 180, 181, 233), (231, 179, 180, 232), (230, 178, 179, 231), (229, 177, 178, 230), (228, 176, 177, 229), (227, 175, 176, 228), (226, 174, 175, 227), (225, 173, 174, 226), (224, 172, 173, 225), (223, 171, 172, 224), (222, 170, 171, 223), (221, 186, 170, 222), (68, 203, 187, 69), (69, 187, 188, 70), (70, 188, 189, 71), (71, 189, 190, 72), (72, 190, 191, 73), (73, 191, 192, 74), (74, 192, 193, 75), (75, 193, 194, 76), (76, 194, 195, 77), (77, 195, 196, 78), (78, 196, 197, 79), (79, 197, 198, 80), (80, 198, 199, 81), (81, 199, 200, 82), (82, 200, 201, 83), (83, 201, 202, 84), (254, 204, 205, 238), (238, 205, 206, 239), (239, 206, 207, 240), (240, 207, 208, 241), (241, 242, 209, 208), (242, 209, 210, 243), (243, 210, 211, 244), (244, 211, 212, 245), (245, 212, 213, 246), (246, 213, 214, 247), (247, 214, 215, 248), (248, 215, 216, 249), (249, 216, 217, 250), (250, 217, 218, 251), (251, 218, 219, 252), (252, 219, 220, 253), (204, 221, 222, 205), (205, 222, 223, 206), (206, 223, 224, 207), (207, 224, 225, 208), (208, 225, 226, 209), (209, 226, 227, 210), (210, 227, 228, 211), (211, 228, 229, 212), (212, 229, 230, 213), (213, 230, 231, 214), (214, 231, 232, 215), (215, 232, 233, 216), (216, 233, 234, 217), (217, 234, 235, 218), (218, 235, 236, 219), (219, 236, 237, 220), (201, 252, 253, 202), (200, 251, 252, 201), (199, 250, 251, 200), (198, 249, 250, 199), (197, 248, 249, 198), (196, 247, 248, 197), (195, 246, 247, 196), (194, 245, 246, 195), (193, 244, 245, 194), (192, 243, 244, 193), (191, 242, 243, 192), (190, 241, 242, 191), (189, 240, 241, 190), (188, 239, 240, 189), (187, 238, 239, 188), (203, 254, 238, 187), (49, 270, 271, 50), (48, 269, 270, 49), (47, 268, 269, 48), (46, 267, 268, 47), (45, 266, 267, 46), (44, 265, 266, 45), (43, 264, 265, 44), (42, 263, 264, 43), (41, 262, 263, 42), (40, 261, 262, 41), (39, 260, 261, 40), (38, 259, 260, 39), (37, 258, 259, 38), (36, 257, 258, 37), (35, 256, 257, 36), (34, 255, 945, 943), (153, 272, 273, 154), (154, 273, 274, 155), (155, 274, 275, 156), (156, 275, 276, 157), (157, 276, 277, 158), (158, 277, 278, 159), (159, 278, 279, 160), (160, 279, 280, 161), (161, 280, 281, 162), (162, 281, 282, 163), (163, 282, 283, 164), (164, 283, 284, 165), (165, 284, 285, 166), (166, 285, 286, 167), (167, 286, 287, 168), (168, 287, 288, 169), (306, 302, 360, 362), (372, 373, 405, 404), (358, 354, 386, 390), (291, 295, 293, 289), (296, 292, 290, 294), (294, 290, 298, 300), (321, 322, 370, 369), (289, 293, 299, 297), (300, 298, 302, 304), (356, 375, 407, 388), (297, 299, 303, 301), (301, 305, 361, 359), (301, 303, 307, 305), (335, 330, 374, 375), (304, 302, 306, 308), (289, 297, 357, 353), (308, 306, 310, 312), (376, 355, 387, 408), (305, 307, 311, 309), (312, 310, 314, 316), (354, 356, 388, 386), (309, 311, 315, 313), (329, 336, 376, 373), (313, 315, 319, 317), (345, 348, 382, 381), (316, 314, 318, 320), (320, 318, 322, 324), (375, 374, 406, 407), (317, 319, 323, 321), (318, 314, 366, 368), (331, 329, 328, 326), (348, 349, 383, 382), (335, 333, 332, 330), (295, 291, 336, 334), (292, 296, 333, 335), (334, 336, 329, 331), (313, 317, 367, 365), (340, 328, 372, 378), (298, 290, 354, 358), (330, 332, 325, 327), (355, 353, 385, 387), (339, 337, 341, 343), (327, 325, 337, 339), (373, 376, 408, 405), (326, 328, 340, 338), (352, 351, 346, 345), (327, 339, 377, 371), (338, 340, 344, 342), (290, 292, 356, 354), (350, 349, 348, 347), (352, 345, 381, 384), (343, 341, 351, 352), (342, 344, 349, 350), (367, 369, 401, 399), (370, 368, 400, 402), (369, 370, 402, 401), (368, 366, 398, 400), (365, 367, 399, 397), (363, 365, 397, 395), (383, 380, 412, 415), (328, 329, 373, 372), (343, 352, 384, 379), (314, 310, 364, 366), (349, 344, 380, 383), (330, 327, 371, 374), (336, 291, 355, 376), (322, 318, 368, 370), (302, 298, 358, 360), (309, 313, 365, 363), (339, 343, 379, 377), (292, 335, 375, 356), (344, 340, 378, 380), (305, 309, 363, 361), (317, 321, 369, 367), (291, 289, 353, 355), (297, 301, 359, 357), (310, 306, 362, 364), (641, 670, 445, 446), (643, 668, 440, 419), (648, 661, 444, 442), (647, 664, 421, 423), (642, 671, 431, 433), (652, 658, 424, 422), (646, 660, 434, 432), (651, 659, 420, 439), (645, 641, 446, 447), (650, 666, 438, 435), (644, 665, 441, 443), (656, 669, 427, 429), (657, 662, 430, 428), (653, 663, 436, 437), (658, 672, 426, 424), (385, 386, 388, 387), (386, 385, 389, 390), (390, 389, 391, 392), (392, 391, 393, 394), (394, 393, 395, 396), (396, 395, 397, 398), (398, 397, 399, 400), (400, 399, 401, 402), (387, 388, 407, 408), (408, 407, 406, 405), (404, 403, 409, 410), (405, 406, 403, 404), (410, 409, 411, 412), (415, 416, 413, 414), (412, 411, 416, 415), (659, 667, 418, 420), (353, 357, 389, 385), (660, 642, 433, 434), (649, 643, 419, 417), (374, 371, 403, 406), (655, 644, 443, 448), (360, 358, 390, 392), (371, 377, 409, 403), (357, 359, 391, 389), (661, 645, 447, 444), (662, 646, 432, 430), (378, 372, 404, 410), (654, 647, 423, 425), (663, 648, 442, 436), (359, 361, 393, 391), (377, 379, 411, 409), (362, 360, 392, 394), (664, 649, 417, 421), (380, 378, 410, 412), (665, 650, 435, 441), (666, 651, 439, 438), (384, 381, 413, 416), (667, 652, 422, 418), (361, 363, 395, 393), (382, 383, 415, 414), (668, 653, 437, 440), (364, 362, 394, 396), (669, 654, 425, 427), (670, 655, 448, 445), (381, 382, 414, 413), (671, 656, 429, 431), (672, 657, 428, 426), (379, 384, 416, 411), (366, 364, 396, 398), (429, 427, 459, 461), (428, 430, 462, 460), (436, 442, 474, 468), (441, 435, 467, 473), (438, 439, 471, 470), (421, 417, 449, 453), (440, 437, 469, 472), (418, 422, 454, 450), (427, 425, 457, 459), (426, 428, 460, 458), (433, 431, 463, 465), (447, 446, 478, 479), (432, 434, 466, 464), (435, 438, 470, 467), (437, 436, 468, 469), (452, 451, 472, 471), (451, 452, 450, 449), (449, 450, 454, 453), (453, 454, 456, 455), (455, 456, 458, 457), (457, 458, 460, 459), (459, 460, 462, 461), (461, 462, 464, 463), (463, 464, 466, 465), (471, 472, 469, 470), (470, 469, 468, 467), (467, 468, 474, 473), (473, 474, 476, 475), (480, 479, 478, 477), (475, 476, 479, 480), (422, 424, 456, 454), (443, 441, 473, 475), (439, 420, 452, 471), (423, 421, 453, 455), (442, 444, 476, 474), (419, 440, 472, 451), (446, 445, 477, 478), (431, 429, 461, 463), (445, 448, 480, 477), (425, 423, 455, 457), (430, 432, 464, 462), (417, 419, 451, 449), (420, 418, 450, 452), (444, 447, 479, 476), (434, 433, 465, 466), (424, 426, 458, 456), (448, 443, 475, 480), (308, 312, 512, 511), (319, 315, 510, 509), (346, 351, 508, 507), (311, 307, 506, 505), (334, 331, 504, 503), (294, 300, 502, 501), (332, 333, 500, 499), (337, 325, 498, 497), (299, 293, 496, 495), (326, 338, 494, 493), (307, 303, 492, 506), (316, 320, 491, 490), (342, 350, 489, 488), (351, 341, 487, 508), (293, 295, 486, 496), (324, 323, 485, 484), (296, 294, 501, 483), (304, 308, 511, 482), (331, 326, 493, 504), (312, 316, 490, 512), (315, 311, 505, 510), (341, 337, 497, 487), (325, 332, 499, 498), (350, 347, 481, 489), (333, 296, 483, 500), (320, 324, 484, 491), (300, 304, 482, 502), (323, 319, 509, 485), (303, 299, 495, 492), (338, 342, 488, 494), (295, 334, 503, 486), (347, 346, 507, 481), (511, 512, 529, 544), (509, 510, 528, 543), (507, 508, 527, 542), (505, 506, 526, 541), (503, 504, 525, 540), (501, 502, 524, 539), (499, 500, 523, 538), (497, 498, 522, 537), (495, 496, 521, 536), (493, 494, 520, 535), (506, 492, 519, 526), (490, 491, 518, 534), (488, 489, 517, 533), (508, 487, 516, 527), (496, 486, 515, 521), (484, 485, 514, 532), (483, 501, 539, 531), (482, 511, 544, 530), (504, 493, 535, 525), (512, 490, 534, 529), (510, 505, 541, 528), (487, 497, 537, 516), (498, 499, 538, 522), (489, 481, 513, 517), (500, 483, 531, 523), (491, 484, 532, 518), (502, 482, 530, 524), (485, 509, 543, 514), (492, 495, 536, 519), (494, 488, 533, 520), (486, 503, 540, 515), (481, 507, 542, 513), (544, 529, 561, 576), (543, 528, 560, 575), (542, 527, 559, 574), (541, 526, 558, 573), (540, 525, 557, 572), (539, 524, 556, 571), (538, 523, 555, 570), (537, 522, 554, 569), (536, 521, 553, 568), (535, 520, 552, 567), (526, 519, 551, 558), (534, 518, 550, 566), (533, 517, 549, 565), (527, 516, 548, 559), (521, 515, 547, 553), (532, 514, 546, 564), (531, 539, 571, 563), (530, 544, 576, 562), (525, 535, 567, 557), (529, 534, 566, 561), (528, 541, 573, 560), (516, 537, 569, 548), (522, 538, 570, 554), (517, 513, 545, 549), (523, 531, 563, 555), (518, 532, 564, 550), (524, 530, 562, 556), (514, 543, 575, 546), (519, 536, 568, 551), (520, 533, 565, 552), (515, 540, 572, 547), (513, 542, 574, 545), (576, 561, 593, 608), (575, 560, 592, 607), (574, 559, 591, 606), (573, 558, 590, 605), (572, 557, 589, 604), (571, 556, 588, 603), (570, 555, 587, 602), (569, 554, 586, 601), (568, 553, 585, 600), (567, 552, 584, 599), (558, 551, 583, 590), (566, 550, 582, 598), (565, 549, 581, 597), (559, 548, 580, 591), (553, 547, 579, 585), (564, 546, 578, 596), (563, 571, 603, 595), (562, 576, 608, 594), (557, 567, 599, 589), (561, 566, 598, 593), (560, 573, 605, 592), (548, 569, 601, 580), (554, 570, 602, 586), (549, 545, 577, 581), (555, 563, 595, 587), (550, 564, 596, 582), (556, 562, 594, 588), (546, 575, 607, 578), (551, 568, 600, 583), (552, 565, 597, 584), (547, 572, 604, 579), (545, 574, 606, 577), (608, 593, 625, 640), (607, 592, 624, 639), (606, 591, 623, 638), (605, 590, 622, 637), (604, 589, 621, 636), (603, 588, 620, 635), (602, 587, 619, 634), (601, 586, 618, 633), (600, 585, 617, 632), (599, 584, 616, 631), (590, 583, 615, 622), (598, 582, 614, 630), (597, 581, 613, 629), (591, 580, 612, 623), (585, 579, 611, 617), (596, 578, 610, 628), (595, 603, 635, 627), (594, 608, 640, 626), (589, 599, 631, 621), (593, 598, 630, 625), (592, 605, 637, 624), (580, 601, 633, 612), (586, 602, 634, 618), (581, 577, 609, 613), (587, 595, 627, 619), (582, 596, 628, 614), (588, 594, 626, 620), (578, 607, 639, 610), (583, 600, 632, 615), (584, 597, 629, 616), (579, 604, 636, 611), (577, 606, 638, 609), (640, 625, 657, 672), (639, 624, 656, 671), (638, 623, 655, 670), (637, 622, 654, 669), (636, 621, 653, 668), (635, 620, 652, 667), (634, 619, 651, 666), (633, 618, 650, 665), (632, 617, 649, 664), (631, 616, 648, 663), (622, 615, 647, 654), (630, 614, 646, 662), (629, 613, 645, 661), (623, 612, 644, 655), (617, 611, 643, 649), (628, 610, 642, 660), (627, 635, 667, 659), (626, 640, 672, 658), (621, 631, 663, 653), (625, 630, 662, 657), (624, 637, 669, 656), (612, 633, 665, 644), (618, 634, 666, 650), (613, 609, 641, 645), (619, 627, 659, 651), (614, 628, 660, 646), (620, 626, 658, 652), (610, 639, 671, 642), (615, 632, 664, 647), (616, 629, 661, 648), (611, 636, 668, 643), (609, 638, 670, 641), (673, 674, 676, 675), (687, 766, 765, 675), (846, 848, 749, 751), (674, 673, 677, 678), (674, 761, 779, 676), (673, 756, 788, 677), (680, 759, 762, 678), (678, 762, 761, 674), (677, 788, 753, 679), (868, 847, 735, 737), (679, 753, 771, 681), (678, 677, 679, 680), (682, 760, 759, 680), (867, 846, 751, 750), (684, 790, 760, 682), (866, 857, 714, 716), (681, 771, 775, 683), (680, 679, 681, 682), (686, 789, 790, 684), (682, 681, 683, 684), (683, 775, 776, 685), (865, 845, 730, 732), (754, 789, 686, 701), (684, 683, 685, 686), (676, 779, 787, 688), (864, 844, 723, 725), (757, 766, 687, 689), (675, 676, 688, 687), (840, 843, 742, 738), (688, 787, 777, 690), (689, 690, 692, 691), (687, 688, 690, 689), (863, 842, 745, 747), (691, 758, 757, 689), (862, 833, 719, 721), (853, 834, 740, 741), (690, 777, 778, 692), (693, 763, 758, 691), (712, 782, 783, 697), (692, 778, 792, 694), (694, 792, 782, 712), (691, 692, 694, 693), (854, 859, 715, 713), (693, 694, 712, 695), (696, 767, 764, 695), (698, 768, 767, 696), (697, 783, 770, 699), (695, 712, 697, 696), (855, 835, 731, 729), (700, 755, 754, 701), (702, 774, 768, 698), (685, 776, 755, 700), (686, 685, 700, 701), (699, 770, 769, 703), (838, 860, 736, 752), (703, 769, 772, 705), (698, 699, 703, 702), (856, 836, 722, 720), (704, 786, 774, 702), (706, 785, 786, 704), (705, 772, 773, 707), (702, 703, 705, 704), (857, 837, 718, 714), (858, 838, 752, 733), (704, 705, 707, 706), (859, 839, 727, 715), (708, 791, 785, 706), (710, 781, 791, 708), (707, 773, 784, 709), (711, 780, 781, 710), (706, 707, 709, 708), (709, 784, 780, 711), (708, 709, 711, 710), (860, 840, 738, 736), (695, 764, 763, 693), (697, 699, 698, 696), (861, 841, 739, 743), (715, 716, 714, 713), (713, 714, 718, 717), (717, 718, 720, 719), (719, 720, 722, 721), (721, 722, 724, 723), (723, 724, 726, 725), (716, 715, 727, 728), (728, 727, 729, 730), (732, 731, 733, 734), (730, 729, 731, 732), (735, 752, 736, 737), (736, 738, 739, 737), (725, 726, 741, 740), (739, 738, 742, 743), (743, 742, 744, 745), (747, 746, 748, 749), (745, 744, 746, 747), (749, 748, 750, 751), (735, 734, 733, 752), (834, 864, 725, 740), (869, 849, 746, 744), (845, 850, 728, 730), (833, 851, 717, 719), (870, 852, 726, 724), (871, 867, 750, 748), (835, 858, 733, 731), (852, 853, 741, 726), (844, 862, 721, 723), (839, 855, 729, 727), (837, 856, 720, 718), (843, 869, 744, 742), (872, 865, 732, 734), (842, 861, 743, 745), (849, 871, 748, 746), (841, 868, 737, 739), (850, 866, 716, 728), (836, 870, 724, 722), (848, 863, 747, 749), (847, 872, 734, 735), (851, 854, 713, 717), (788, 756, 814, 811), (782, 792, 832, 807), (784, 773, 823, 808), (760, 790, 830, 796), (787, 779, 826, 810), (770, 783, 828, 801), (785, 791, 831, 809), (772, 769, 821, 802), (792, 778, 825, 832), (774, 786, 829, 803), (762, 759, 816, 797), (766, 757, 815, 799), (775, 771, 822, 804), (789, 754, 813, 812), (758, 763, 818, 795), (791, 781, 827, 831), (790, 789, 812, 830), (753, 788, 811, 793), (777, 787, 810, 805), (786, 785, 809, 829), (755, 776, 824, 794), (769, 770, 801, 821), (767, 768, 800, 820), (765, 766, 799, 819), (763, 764, 798, 818), (761, 762, 797, 817), (759, 760, 796, 816), (764, 767, 820, 798), (757, 758, 795, 815), (756, 765, 819, 814), (754, 755, 794, 813), (771, 753, 793, 822), (773, 772, 802, 823), (768, 774, 803, 800), (776, 775, 804, 824), (778, 777, 805, 825), (779, 761, 817, 826), (781, 780, 806, 827), (783, 782, 807, 828), (780, 784, 808, 806), (811, 814, 854, 851), (807, 832, 872, 847), (808, 823, 863, 848), (796, 830, 870, 836), (810, 826, 866, 850), (801, 828, 868, 841), (809, 831, 871, 849), (802, 821, 861, 842), (832, 825, 865, 872), (803, 829, 869, 843), (797, 816, 856, 837), (799, 815, 855, 839), (804, 822, 862, 844), (812, 813, 853, 852), (795, 818, 858, 835), (831, 827, 867, 871), (830, 812, 852, 870), (793, 811, 851, 833), (805, 810, 850, 845), (829, 809, 849, 869), (794, 824, 864, 834), (821, 801, 841, 861), (820, 800, 840, 860), (819, 799, 839, 859), (818, 798, 838, 858), (817, 797, 837, 857), (816, 796, 836, 856), (798, 820, 860, 838), (815, 795, 835, 855), (814, 819, 859, 854), (813, 794, 834, 853), (822, 793, 833, 862), (823, 802, 842, 863), (800, 803, 843, 840), (824, 804, 844, 864), (825, 805, 845, 865), (826, 817, 857, 866), (827, 806, 846, 867), (828, 807, 847, 868), (806, 808, 848, 846), (932, 934, 928, 926), (911, 913, 907, 905), (913, 914, 908, 907), (920, 922, 916, 914), (917, 919, 913, 911), (919, 920, 914, 913), (8, 917, 911, 10), (925, 926, 920, 919), (926, 928, 922, 920), (923, 925, 919, 917), (6, 923, 917, 8), (22, 877, 873, 24), (10, 911, 905, 12), (929, 931, 925, 923), (16, 893, 887, 18), (931, 932, 926, 925), (893, 895, 889, 887), (4, 929, 923, 6), (902, 904, 898, 896), (937, 938, 932, 931), (899, 901, 895, 893), (938, 940, 934, 932), (901, 902, 896, 895), (935, 937, 931, 929), (14, 899, 893, 16), (2, 935, 929, 4), (908, 910, 904, 902), (885, 882, 940, 938), (907, 908, 902, 901), (12, 905, 899, 14), (891, 888, 937, 935), (888, 885, 938, 937), (905, 907, 901, 899), (0, 891, 935, 2), (914, 916, 910, 908), (30, 906, 894, 32), (924, 927, 915, 912), (28, 918, 906, 30), (921, 924, 912, 909), (936, 939, 927, 924), (933, 936, 924, 921), (930, 933, 921, 918), (26, 930, 918, 28), (875, 876, 939, 936), (874, 875, 936, 933), (873, 874, 933, 930), (24, 873, 930, 26), (879, 880, 876, 875), (878, 879, 875, 874), (912, 915, 903, 900), (909, 912, 900, 897), (906, 909, 897, 894), (918, 921, 909, 906), (877, 878, 874, 873), (884, 886, 880, 879), (883, 884, 879, 878), (881, 883, 878, 877), (890, 892, 886, 884), (20, 881, 877, 22), (889, 890, 884, 883), (887, 889, 883, 881), (18, 887, 881, 20), (896, 898, 892, 890), (895, 896, 890, 889), (1135, 941, 942, 1136), (943, 945, 946, 944), (1119, 256, 946, 1136), (256, 35, 944, 946), (35, 34, 943, 944), (1118, 1, 941, 1135), (6, 8, 951, 950), (16, 18, 956, 955), (26, 28, 961, 960), (2, 4, 949, 948), (12, 14, 954, 953), (22, 24, 959, 958), (8, 10, 952, 951), (18, 20, 957, 956), (28, 30, 962, 961), (4, 6, 950, 949), (14, 16, 955, 954), (0, 2, 948, 947), (24, 26, 960, 959), (10, 12, 953, 952), (20, 22, 958, 957), (30, 32, 963, 962), (956, 957, 974, 973), (949, 950, 967, 966), (957, 958, 975, 974), (950, 951, 968, 967), (958, 959, 976, 975), (951, 952, 969, 968), (959, 960, 977, 976), (952, 953, 970, 969), (960, 961, 978, 977), (953, 954, 971, 970), (961, 962, 979, 978), (954, 955, 972, 971), (947, 948, 965, 964), (962, 963, 980, 979), (955, 956, 973, 972), (948, 949, 966, 965), (977, 978, 995, 994), (970, 971, 988, 987), (978, 979, 996, 995), (971, 972, 989, 988), (964, 965, 982, 981), (979, 980, 997, 996), (972, 973, 990, 989), (965, 966, 983, 982), (973, 974, 991, 990), (966, 967, 984, 983), (974, 975, 992, 991), (967, 968, 985, 984), (975, 976, 993, 992), (968, 969, 986, 985), (976, 977, 994, 993), (969, 970, 987, 986), (988, 989, 1006, 1005), (981, 982, 999, 998), (996, 997, 1014, 1013), (989, 990, 1007, 1006), (982, 983, 1000, 999), (990, 991, 1008, 1007), (983, 984, 1001, 1000), (991, 992, 1009, 1008), (984, 985, 1002, 1001), (992, 993, 1010, 1009), (985, 986, 1003, 1002), (993, 994, 1011, 1010), (986, 987, 1004, 1003), (994, 995, 1012, 1011), (987, 988, 1005, 1004), (995, 996, 1013, 1012), (1114, 1036, 1035, 1110), (1110, 1035, 1047, 1106), (1106, 1047, 1042, 1102), (1102, 1042, 1048, 1094), (1094, 1048, 1043, 1090), (1090, 1043, 1038, 1086), (1086, 1038, 1049, 1082), (1082, 1049, 1044, 1078), (1078, 1044, 1039, 1074), (1074, 1039, 1033, 1070), (1070, 1033, 1045, 1066), (1066, 1045, 1040, 1062), (1062, 1040, 1034, 1058), (1058, 1034, 1037, 1098), (1098, 1037, 1046, 1054), (1054, 1046, 1041, 1050), (1047, 1035, 1030), (1048, 1042, 1030), (1038, 1043, 1030), (1044, 1049, 1030), (1033, 1039, 1030), (1040, 1045, 1030), (1037, 1034, 1030), (1041, 1046, 1030), (1035, 1036, 1030), (1042, 1047, 1030), (1043, 1048, 1030), (1049, 1038, 1030), (1039, 1044, 1030), (1045, 1033, 1030), (1034, 1040, 1030), (1046, 1037, 1030), (1031, 1057, 1053, 1032), (1057, 1056, 1052, 1053), (1056, 1055, 1051, 1052), (1055, 1054, 1050, 1051), (1029, 1101, 1057, 1031), (1101, 1100, 1056, 1057), (1100, 1099, 1055, 1056), (1099, 1098, 1054, 1055), (1028, 1061, 1101, 1029), (1061, 1060, 1100, 1101), (1060, 1059, 1099, 1100), (1059, 1058, 1098, 1099), (1027, 1065, 1061, 1028), (1065, 1064, 1060, 1061), (1064, 1063, 1059, 1060), (1063, 1062, 1058, 1059), (1026, 1069, 1065, 1027), (1069, 1068, 1064, 1065), (1068, 1067, 1063, 1064), (1067, 1066, 1062, 1063), (1025, 1073, 1069, 1026), (1073, 1072, 1068, 1069), (1072, 1071, 1067, 1068), (1071, 1070, 1066, 1067), (1024, 1077, 1073, 1025), (1077, 1076, 1072, 1073), (1076, 1075, 1071, 1072), (1075, 1074, 1070, 1071), (1023, 1081, 1077, 1024), (1081, 1080, 1076, 1077), (1080, 1079, 1075, 1076), (1079, 1078, 1074, 1075), (1022, 1085, 1081, 1023), (1085, 1084, 1080, 1081), (1084, 1083, 1079, 1080), (1083, 1082, 1078, 1079), (1021, 1089, 1085, 1022), (1089, 1088, 1084, 1085), (1088, 1087, 1083, 1084), (1087, 1086, 1082, 1083), (1020, 1093, 1089, 1021), (1093, 1092, 1088, 1089), (1092, 1091, 1087, 1088), (1091, 1090, 1086, 1087), (1019, 1097, 1093, 1020), (1097, 1096, 1092, 1093), (1096, 1095, 1091, 1092), (1095, 1094, 1090, 1091), (1018, 1105, 1097, 1019), (1105, 1104, 1096, 1097), (1104, 1103, 1095, 1096), (1103, 1102, 1094, 1095), (1017, 1109, 1105, 1018), (1109, 1108, 1104, 1105), (1108, 1107, 1103, 1104), (1107, 1106, 1102, 1103), (1016, 1113, 1109, 1017), (1113, 1112, 1108, 1109), (1112, 1111, 1107, 1108), (1111, 1110, 1106, 1107), (1015, 1117, 1113, 1016), (1117, 1116, 1112, 1113), (1116, 1115, 1111, 1112), (1115, 1114, 1110, 1111), (323, 324, 322, 321), (345, 346, 347, 348), (209, 208, 241, 242), (255, 1118, 1135, 945), (3, 1119, 1136, 942), (945, 1135, 1136, 946), (270, 1133, 1134, 271), (269, 1132, 1133, 270), (268, 1131, 1132, 269), (267, 1130, 1131, 268), (266, 1129, 1130, 267), (265, 1128, 1129, 266), (264, 1127, 1128, 265), (263, 1126, 1127, 264), (262, 1125, 1126, 263), (261, 1124, 1125, 262), (260, 1123, 1124, 261), (259, 1122, 1123, 260), (258, 1121, 1122, 259), (257, 1120, 1121, 258), (256, 1119, 1120, 257), (675, 765, 756, 673), (1139, 1219, 1218, 1137), (1179, 1180, 1166, 1184), (1190, 1148, 1146, 1192), (1143, 1142, 1220, 1221), (1167, 1201, 1195, 1164), (1183, 1155, 1152, 1186), (1187, 1151, 1148, 1190), (1221, 1191, 1216, 1143), (1142, 1169, 1174, 1220), (1233, 1194, 1193, 1234), (1155, 1184, 1166, 1152), (1182, 1188, 1189, 1177), (1180, 1177, 1163, 1166), (1176, 1179, 1184, 1145), (1191, 1139, 1137, 1216), (1169, 1176, 1145, 1174), (1177, 1189, 1185, 1163), (1208, 1219, 1139, 1201), (1195, 1191, 1221, 1212), (1152, 1166, 1163, 1151), (1196, 1145, 1184, 1155), (1212, 1221, 1220, 1210), (1200, 1181, 1178, 1202), (1211, 1164, 1158, 1214), (1199, 1183, 1186, 1198), (1213, 1160, 1181, 1200), (1206, 1173, 1170, 1207), (1198, 1186, 1187, 1197), (1209, 1167, 1164, 1211), (1194, 1190, 1192, 1193), (1204, 1175, 1173, 1206), (1207, 1170, 1167, 1209), (1236, 1213, 1200, 1227), (1230, 1207, 1209, 1224), (1235, 1197, 1194, 1233), (1223, 1202, 1199, 1229), (1228, 1211, 1214, 1225), (1231, 1198, 1197, 1235), (1226, 1206, 1207, 1230), (1197, 1187, 1190, 1194), (1202, 1178, 1183, 1199), (1214, 1158, 1160, 1213), (1219, 1217, 1222, 1218), (1227, 1200, 1202, 1223), (1225, 1214, 1213, 1236), (1156, 1174, 1145, 1196), (1151, 1163, 1185, 1148), (1205, 1217, 1219, 1208), (1224, 1209, 1211, 1228), (1229, 1199, 1198, 1231), (1232, 1204, 1206, 1226), (1215, 1161, 1172, 1141), (1160, 1210, 1156, 1181), (1164, 1195, 1212, 1158), (1217, 1215, 1141, 1222), (1186, 1152, 1151, 1187), (1181, 1156, 1196, 1178), (1178, 1196, 1155, 1183), (1173, 1205, 1208, 1170), (1148, 1185, 1189, 1146), (1158, 1212, 1210, 1160), (1175, 1203, 1205, 1173), (1170, 1208, 1201, 1167), (1210, 1220, 1174, 1156), (1203, 1215, 1217, 1205), (1201, 1139, 1191, 1195), (1153, 1232, 1226, 1150), (1159, 1229, 1231, 1162), (1147, 1224, 1228, 1144), (1138, 1225, 1236, 1140), (1157, 1227, 1223, 1154), (1150, 1226, 1230, 1149), (1162, 1231, 1235, 1165), (1144, 1228, 1225, 1138), (1154, 1223, 1229, 1159), (1165, 1235, 1233, 1168), (1149, 1230, 1224, 1147), (1140, 1236, 1227, 1157), (1168, 1233, 1234, 1171), (1240, 1237, 1238, 1239), (1241, 1242, 1244, 1243), (1237, 1240, 1242, 1241), (1245, 1246, 1248, 1247), (1243, 1244, 1246, 1245), (1247, 1248, 1250, 1249), (1239, 1238, 1255, 1256), (1249, 1250, 1254, 1253), (1256, 1255, 1252, 1251), (1251, 1252, 1257, 1258), (1258, 1257, 1260, 1259), (1259, 1260, 1261, 1263), (1261, 1260, 1277, 1278), (1238, 1237, 1262, 1265), (1268, 1270, 1285, 1283), (1255, 1238, 1265, 1275), (1237, 1267, 1282, 1262), (1267, 1268, 1283, 1282), (1272, 1273, 1288, 1287), (1260, 1257, 1276, 1277), (1252, 1255, 1275, 1274), (1271, 1272, 1287, 1286), (1261, 1264, 1280, 1278), (1278, 1280, 1291, 1288), (1279, 1278, 1288, 1290), (1289, 1290, 1293, 1292), (1290, 1288, 1291, 1293), (1278, 1277, 1287, 1288), (1274, 1275, 1285, 1284), (1265, 1262, 1282, 1283), (1276, 1274, 1284, 1286), (1275, 1265, 1283, 1285), (1280, 1281, 1293, 1291), (1277, 1276, 1286, 1287), (1270, 1269, 1284, 1285), (1264, 1266, 1281, 1280), (1257, 1252, 1274, 1276), (1269, 1271, 1286, 1284), (1263, 1261, 1278, 1279), (1252, 1255, 1157, 1154), (1261, 1260, 1162, 1165), (1157, 1255, 1238, 1140), (1266, 1264, 1168, 1171), (1241, 1243, 1147, 1144), (1150, 1247, 1249, 1153), (1257, 1252, 1154, 1159), (1140, 1238, 1237, 1138), (1147, 1243, 1245, 1149), (1138, 1237, 1241, 1144), (1168, 1264, 1261, 1165), (1162, 1260, 1257, 1159), (1245, 1247, 1150, 1149)])
me_cylinder_001.polygons.foreach_set('use_smooth', [True] * 1216)
me_cylinder_001.use_remesh_preserve_volume = False
me_cylinder_001.use_remesh_preserve_attributes = False
me_cylinder_001.use_mirror_vertex_groups = False
me_cylinder_001.update()

# ---- objects
ob_empty_001 = bpy.data.objects.new('Empty.001', None)
ob_empty_002 = bpy.data.objects.new('Empty.002', None)
ob_empty_003 = bpy.data.objects.new('Empty.003', None)
ob_cylinder = bpy.data.objects.new('Cylinder', me_cylinder_001)

# ---- transforms, parenting, visibility, modifiers, constraints
ob_empty_001.location = (0.0, 0.0, 0.0)
ob_empty_001.rotation_euler = (1.571, -0.0, -0.0)
ob_empty_001.empty_display_type = 'IMAGE'
ob_empty_001.empty_display_size = 7.84
ob_empty_001.empty_image_offset = (-0.317, -0.505)
ob_empty_001.empty_image_depth = 'BACK'
ob_empty_001.show_empty_image_perspective = False
ob_empty_001.empty_image_side = 'FRONT'
ob_empty_002.location = (0.0, 0.0, 0.0)
ob_empty_002.rotation_euler = (0.0, -0.0, 1.571)
ob_empty_002.empty_display_type = 'IMAGE'
ob_empty_002.empty_display_size = 12.9
ob_empty_002.empty_image_offset = (-0.389, -0.614)
ob_empty_002.empty_image_depth = 'BACK'
ob_empty_002.show_empty_image_perspective = False
ob_empty_002.empty_image_side = 'FRONT'
ob_empty_003.location = (-1.498e-18, -3.325e-34, -0.006744)
ob_empty_003.rotation_euler = (1.571, -0.0, 1.571)
ob_empty_003.empty_display_type = 'IMAGE'
ob_empty_003.empty_display_size = 7.87
ob_empty_003.empty_image_offset = (-0.4245, -0.658)
ob_empty_003.empty_image_depth = 'BACK'
ob_empty_003.show_empty_image_perspective = False
ob_empty_003.use_empty_image_alpha = True
ob_empty_003.empty_image_side = 'FRONT'
ob_empty_003.color = (1.0, 1.0, 1.0, 0.5)
ob_cylinder.location = (0.0, 0.0, 0.0)
ob_cylinder.scale = (0.4044, 2.847, 0.4044)
ob_cylinder.lineart.crease_threshold = 0.0
_m = ob_cylinder.modifiers.new('Mirror', 'MIRROR')
_m.use_clip = True

# ---- collection membership
scene.collection.objects.link(ob_empty_001)
scene.collection.objects.link(ob_empty_002)
scene.collection.objects.link(ob_empty_003)
col_collection_1.objects.link(ob_cylinder)

# ---- scene / render settings (as saved in the file)
scene.frame_start = 1; scene.frame_end = 250; scene.frame_set(190)
scene.render.engine = 'BLENDER_EEVEE_NEXT'
scene.render.resolution_percentage = 50
scene.render.dither_intensity = 0.0
scene.cycles.use_denoising = False
scene.cycles.samples = 128
scene.cycles.sampling_pattern = 'TABULATED_SOBOL'
scene.cycles.use_adaptive_sampling = False
scene.cycles.use_light_tree = False
scene.cycles.blur_glossy = 0.0
scene.cycles.sample_clamp_indirect = 0.0
scene.view_settings.view_transform = 'Standard'
bpy.context.view_layer.update()

# ---- added for rendering (the .blend has no active camera and no usable light): camera, sun
cam_auto = bpy.data.cameras.new('AutoCamera')
cam_auto.lens = 50.0
cam_auto.sensor_width = 36.0
cam_auto.clip_end = 1000.0
ob_auto_camera = bpy.data.objects.new('AutoCamera', cam_auto)
scene.collection.objects.link(ob_auto_camera)
ob_auto_camera.location = (10.6977, -12.3733, 8.99596)
ob_auto_camera.rotation_euler = (1.09748, -7.21219e-08, 0.694738)
scene.camera = ob_auto_camera
light_auto_sun = bpy.data.lights.new('AutoSun', 'SUN')
light_auto_sun.energy = 3.0
light_auto_sun.angle = 0.0523599
ob_auto_sun = bpy.data.objects.new('AutoSun', light_auto_sun)
scene.collection.objects.link(ob_auto_sun)
ob_auto_sun.rotation_euler = (0.872665, 0.174533, 0.523599)
bpy.context.view_layer.update()
